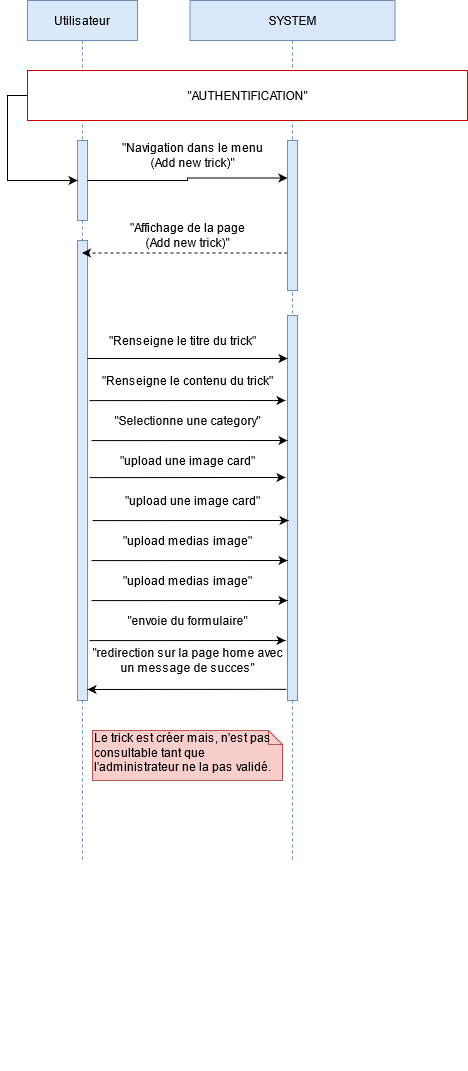

The diagram above was exported from draw.io. Its source (the exported page's mxGraphModel, read from the mxfile embedded in the PNG):
<mxGraphModel dx="1422" dy="830" grid="1" gridSize="10" guides="1" tooltips="1" connect="1" arrows="1" fold="1" page="1" pageScale="1" pageWidth="850" pageHeight="1100" math="0" shadow="0">
  <root>
    <mxCell id="0" />
    <mxCell id="1" parent="0" />
    <mxCell id="3nuBFxr9cyL0pnOWT2aG-1" value="Utilisateur" style="shape=umlLifeline;perimeter=lifelinePerimeter;container=1;collapsible=0;recursiveResize=0;rounded=0;shadow=0;strokeWidth=1;fillColor=#dae8fc;strokeColor=#6c8ebf;" parent="1" vertex="1">
      <mxGeometry x="180" y="80" width="110" height="860" as="geometry" />
    </mxCell>
    <mxCell id="W3zhZSF-uH6oNpdiygfe-193" value="" style="html=1;strokeColor=#6c8ebf;fillColor=#dae8fc;" parent="3nuBFxr9cyL0pnOWT2aG-1" vertex="1">
      <mxGeometry x="50" y="140" width="10" height="80" as="geometry" />
    </mxCell>
    <mxCell id="uqV5mDtYti0FaY_ZtsCi-102" value="" style="html=1;strokeColor=#6c8ebf;fillColor=#dae8fc;" parent="3nuBFxr9cyL0pnOWT2aG-1" vertex="1">
      <mxGeometry x="50" y="240" width="10" height="460" as="geometry" />
    </mxCell>
    <mxCell id="cS9AYcHrGZ2k8swyRS4B-11" value="" style="group" parent="3nuBFxr9cyL0pnOWT2aG-1" vertex="1" connectable="0">
      <mxGeometry x="50" y="300" width="10" height="770" as="geometry" />
    </mxCell>
    <mxCell id="cS9AYcHrGZ2k8swyRS4B-12" value="" style="group" parent="cS9AYcHrGZ2k8swyRS4B-11" vertex="1" connectable="0">
      <mxGeometry width="10" height="770" as="geometry" />
    </mxCell>
    <mxCell id="cS9AYcHrGZ2k8swyRS4B-15" style="edgeStyle=orthogonalEdgeStyle;rounded=0;orthogonalLoop=1;jettySize=auto;html=1;exitX=0.5;exitY=1;exitDx=0;exitDy=0;dashed=1;startArrow=none;startFill=0;" parent="cS9AYcHrGZ2k8swyRS4B-12" edge="1">
      <mxGeometry relative="1" as="geometry">
        <mxPoint x="5" y="340" as="sourcePoint" />
        <mxPoint x="5" y="340" as="targetPoint" />
      </mxGeometry>
    </mxCell>
    <mxCell id="3nuBFxr9cyL0pnOWT2aG-5" value="SYSTEM" style="shape=umlLifeline;perimeter=lifelinePerimeter;container=0;collapsible=0;recursiveResize=0;rounded=0;shadow=0;strokeWidth=1;fillColor=#dae8fc;strokeColor=#6c8ebf;" parent="1" vertex="1">
      <mxGeometry x="342.5" y="80" width="205" height="860" as="geometry" />
    </mxCell>
    <mxCell id="W3zhZSF-uH6oNpdiygfe-201" style="edgeStyle=orthogonalEdgeStyle;rounded=0;orthogonalLoop=1;jettySize=auto;html=1;exitX=0;exitY=0.5;exitDx=0;exitDy=0;entryX=0;entryY=0.5;entryDx=0;entryDy=0;" parent="1" source="W3zhZSF-uH6oNpdiygfe-189" target="W3zhZSF-uH6oNpdiygfe-193" edge="1">
      <mxGeometry relative="1" as="geometry" />
    </mxCell>
    <mxCell id="W3zhZSF-uH6oNpdiygfe-189" value="&quot;AUTHENTIFICATION&quot;" style="html=1;strokeColor=#CC0000;" parent="1" vertex="1">
      <mxGeometry x="180" y="150" width="440" height="50" as="geometry" />
    </mxCell>
    <mxCell id="W3zhZSF-uH6oNpdiygfe-205" style="edgeStyle=orthogonalEdgeStyle;rounded=0;orthogonalLoop=1;jettySize=auto;html=1;exitX=1;exitY=0.5;exitDx=0;exitDy=0;entryX=0;entryY=0.25;entryDx=0;entryDy=0;" parent="1" source="W3zhZSF-uH6oNpdiygfe-193" target="W3zhZSF-uH6oNpdiygfe-204" edge="1">
      <mxGeometry relative="1" as="geometry" />
    </mxCell>
    <mxCell id="W3zhZSF-uH6oNpdiygfe-210" value="&lt;div&gt;&quot;Navigation dans le menu&lt;br&gt;&lt;/div&gt;&lt;div&gt;(Add new trick)&quot;&lt;/div&gt;" style="text;html=1;align=center;verticalAlign=middle;resizable=0;points=[];autosize=1;" parent="1" vertex="1">
      <mxGeometry x="265" y="220" width="160" height="30" as="geometry" />
    </mxCell>
    <mxCell id="uqV5mDtYti0FaY_ZtsCi-110" value="&lt;div&gt;Le trick est créer mais, n'est pas &lt;span&gt;consultable tant que l'administrateur ne la pas validé.&lt;/span&gt;&lt;/div&gt;" style="shape=note;whiteSpace=wrap;html=1;size=14;verticalAlign=top;align=left;spacingTop=-6;fillColor=#f8cecc;strokeColor=#b85450;" parent="1" vertex="1">
      <mxGeometry x="245" y="810" width="190" height="50" as="geometry" />
    </mxCell>
    <mxCell id="6mVJtkdGvN2QsGVARfS9-12" style="rounded=0;orthogonalLoop=1;jettySize=auto;html=1;exitX=0;exitY=0.75;exitDx=0;exitDy=0;dashed=1;" edge="1" parent="1" source="W3zhZSF-uH6oNpdiygfe-204" target="3nuBFxr9cyL0pnOWT2aG-1">
      <mxGeometry relative="1" as="geometry" />
    </mxCell>
    <mxCell id="W3zhZSF-uH6oNpdiygfe-204" value="" style="html=1;strokeColor=#6c8ebf;fillColor=#dae8fc;" parent="1" vertex="1">
      <mxGeometry x="440" y="220" width="10" height="150" as="geometry" />
    </mxCell>
    <mxCell id="uqV5mDtYti0FaY_ZtsCi-105" value="" style="html=1;strokeColor=#6c8ebf;fillColor=#dae8fc;" parent="1" vertex="1">
      <mxGeometry x="440" y="395" width="10" height="385" as="geometry" />
    </mxCell>
    <mxCell id="cS9AYcHrGZ2k8swyRS4B-10" style="edgeStyle=orthogonalEdgeStyle;rounded=0;orthogonalLoop=1;jettySize=auto;html=1;exitX=0.5;exitY=1;exitDx=0;exitDy=0;dashed=1;startArrow=none;startFill=0;" parent="1" source="uqV5mDtYti0FaY_ZtsCi-105" target="uqV5mDtYti0FaY_ZtsCi-105" edge="1">
      <mxGeometry x="395" y="80" as="geometry" />
    </mxCell>
    <mxCell id="6mVJtkdGvN2QsGVARfS9-11" value="&lt;div&gt;&quot;Affichage de la page &lt;br&gt;&lt;/div&gt;&lt;div&gt;(Add new trick)&quot;&lt;/div&gt;" style="text;html=1;align=center;verticalAlign=middle;resizable=0;points=[];autosize=1;" vertex="1" parent="1">
      <mxGeometry x="275" y="300" width="130" height="30" as="geometry" />
    </mxCell>
    <mxCell id="6mVJtkdGvN2QsGVARfS9-18" value="&lt;div&gt;&quot;Renseigne le titre du trick&quot;&lt;/div&gt;" style="text;html=1;align=center;verticalAlign=middle;resizable=0;points=[];autosize=1;" vertex="1" parent="1">
      <mxGeometry x="255" y="410" width="160" height="20" as="geometry" />
    </mxCell>
    <mxCell id="6mVJtkdGvN2QsGVARfS9-19" value="&lt;div&gt;&quot;Renseigne le contenu du trick&quot;&lt;/div&gt;" style="text;html=1;align=center;verticalAlign=middle;resizable=0;points=[];autosize=1;" vertex="1" parent="1">
      <mxGeometry x="245" y="450" width="190" height="20" as="geometry" />
    </mxCell>
    <mxCell id="6mVJtkdGvN2QsGVARfS9-20" value="&lt;div&gt;&quot;Selectionne une category&quot;&lt;/div&gt;" style="text;html=1;align=center;verticalAlign=middle;resizable=0;points=[];autosize=1;" vertex="1" parent="1">
      <mxGeometry x="260" y="490" width="160" height="20" as="geometry" />
    </mxCell>
    <mxCell id="6mVJtkdGvN2QsGVARfS9-21" value="&lt;div&gt;&quot;upload une image card&quot;&lt;/div&gt;" style="text;html=1;align=center;verticalAlign=middle;resizable=0;points=[];autosize=1;" vertex="1" parent="1">
      <mxGeometry x="265" y="530" width="150" height="20" as="geometry" />
    </mxCell>
    <mxCell id="6mVJtkdGvN2QsGVARfS9-22" value="&lt;div&gt;&quot;upload une image card&quot;&lt;/div&gt;" style="text;html=1;align=center;verticalAlign=middle;resizable=0;points=[];autosize=1;" vertex="1" parent="1">
      <mxGeometry x="270" y="570" width="150" height="20" as="geometry" />
    </mxCell>
    <mxCell id="6mVJtkdGvN2QsGVARfS9-23" value="&lt;div&gt;&quot;upload medias image&quot;&lt;/div&gt;" style="text;html=1;align=center;verticalAlign=middle;resizable=0;points=[];autosize=1;" vertex="1" parent="1">
      <mxGeometry x="270" y="610" width="140" height="20" as="geometry" />
    </mxCell>
    <mxCell id="6mVJtkdGvN2QsGVARfS9-24" value="&lt;div&gt;&quot;upload medias image&quot;&lt;/div&gt;" style="text;html=1;align=center;verticalAlign=middle;resizable=0;points=[];autosize=1;" vertex="1" parent="1">
      <mxGeometry x="270" y="650" width="140" height="20" as="geometry" />
    </mxCell>
    <mxCell id="6mVJtkdGvN2QsGVARfS9-25" value="&lt;div&gt;&quot;envoie du formulaire&quot;&lt;/div&gt;" style="text;html=1;align=center;verticalAlign=middle;resizable=0;points=[];autosize=1;" vertex="1" parent="1">
      <mxGeometry x="270" y="690" width="140" height="20" as="geometry" />
    </mxCell>
    <mxCell id="6mVJtkdGvN2QsGVARfS9-26" value="" style="endArrow=classic;html=1;" edge="1" parent="1">
      <mxGeometry width="50" height="50" relative="1" as="geometry">
        <mxPoint x="240" y="438" as="sourcePoint" />
        <mxPoint x="440" y="438" as="targetPoint" />
      </mxGeometry>
    </mxCell>
    <mxCell id="6mVJtkdGvN2QsGVARfS9-27" value="" style="endArrow=classic;html=1;entryX=-0.4;entryY=0.132;entryDx=0;entryDy=0;entryPerimeter=0;" edge="1" parent="1">
      <mxGeometry width="50" height="50" relative="1" as="geometry">
        <mxPoint x="242" y="480.1" as="sourcePoint" />
        <mxPoint x="438" y="480.0000000000001" as="targetPoint" />
      </mxGeometry>
    </mxCell>
    <mxCell id="6mVJtkdGvN2QsGVARfS9-28" value="" style="endArrow=classic;html=1;entryX=-0.4;entryY=0.132;entryDx=0;entryDy=0;entryPerimeter=0;" edge="1" parent="1">
      <mxGeometry width="50" height="50" relative="1" as="geometry">
        <mxPoint x="244" y="520.1" as="sourcePoint" />
        <mxPoint x="440" y="520.0000000000001" as="targetPoint" />
      </mxGeometry>
    </mxCell>
    <mxCell id="6mVJtkdGvN2QsGVARfS9-29" value="" style="endArrow=classic;html=1;entryX=-0.4;entryY=0.132;entryDx=0;entryDy=0;entryPerimeter=0;" edge="1" parent="1">
      <mxGeometry width="50" height="50" relative="1" as="geometry">
        <mxPoint x="242" y="557.1" as="sourcePoint" />
        <mxPoint x="438" y="557.0000000000001" as="targetPoint" />
      </mxGeometry>
    </mxCell>
    <mxCell id="6mVJtkdGvN2QsGVARfS9-30" value="" style="endArrow=classic;html=1;entryX=-0.4;entryY=0.132;entryDx=0;entryDy=0;entryPerimeter=0;" edge="1" parent="1">
      <mxGeometry width="50" height="50" relative="1" as="geometry">
        <mxPoint x="245" y="600.1" as="sourcePoint" />
        <mxPoint x="441" y="600.0000000000001" as="targetPoint" />
      </mxGeometry>
    </mxCell>
    <mxCell id="6mVJtkdGvN2QsGVARfS9-31" value="" style="endArrow=classic;html=1;entryX=-0.4;entryY=0.132;entryDx=0;entryDy=0;entryPerimeter=0;" edge="1" parent="1">
      <mxGeometry width="50" height="50" relative="1" as="geometry">
        <mxPoint x="244" y="640.0999999999999" as="sourcePoint" />
        <mxPoint x="440" y="640" as="targetPoint" />
      </mxGeometry>
    </mxCell>
    <mxCell id="6mVJtkdGvN2QsGVARfS9-32" value="" style="endArrow=classic;html=1;entryX=-0.4;entryY=0.132;entryDx=0;entryDy=0;entryPerimeter=0;" edge="1" parent="1">
      <mxGeometry width="50" height="50" relative="1" as="geometry">
        <mxPoint x="244" y="680.0999999999999" as="sourcePoint" />
        <mxPoint x="440" y="680" as="targetPoint" />
      </mxGeometry>
    </mxCell>
    <mxCell id="6mVJtkdGvN2QsGVARfS9-33" value="" style="endArrow=classic;html=1;entryX=-0.4;entryY=0.132;entryDx=0;entryDy=0;entryPerimeter=0;" edge="1" parent="1">
      <mxGeometry width="50" height="50" relative="1" as="geometry">
        <mxPoint x="242" y="720.0999999999999" as="sourcePoint" />
        <mxPoint x="438" y="720" as="targetPoint" />
      </mxGeometry>
    </mxCell>
    <mxCell id="6mVJtkdGvN2QsGVARfS9-34" value="&lt;div&gt;&quot;redirection sur la page home avec&lt;/div&gt;&lt;div&gt; un message de succes&quot;&lt;/div&gt;" style="text;html=1;align=center;verticalAlign=middle;resizable=0;points=[];autosize=1;" vertex="1" parent="1">
      <mxGeometry x="235" y="725" width="210" height="30" as="geometry" />
    </mxCell>
    <mxCell id="6mVJtkdGvN2QsGVARfS9-35" value="" style="endArrow=classic;html=1;entryX=-0.1;entryY=0.971;entryDx=0;entryDy=0;entryPerimeter=0;exitX=-0.1;exitY=0.971;exitDx=0;exitDy=0;exitPerimeter=0;" edge="1" parent="1" source="uqV5mDtYti0FaY_ZtsCi-105">
      <mxGeometry width="50" height="50" relative="1" as="geometry">
        <mxPoint x="448" y="730" as="sourcePoint" />
        <mxPoint x="240" y="769" as="targetPoint" />
      </mxGeometry>
    </mxCell>
  </root>
</mxGraphModel>